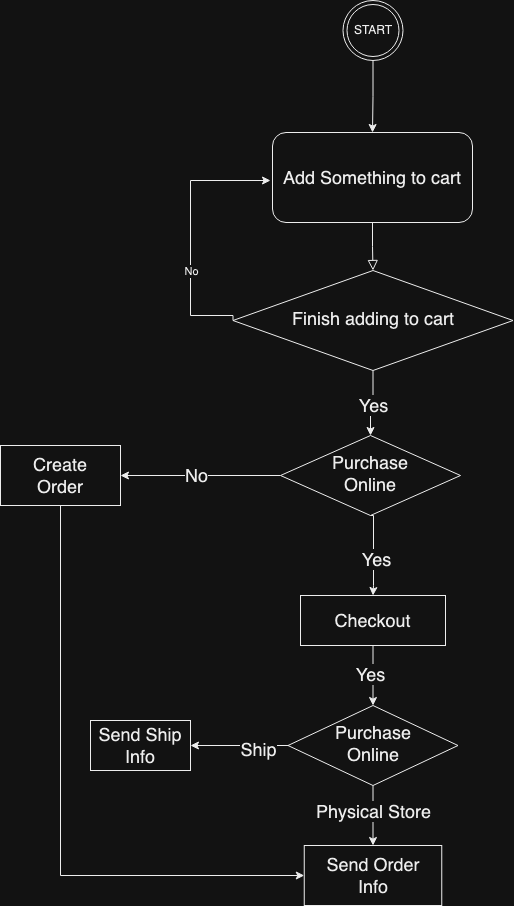

The diagram above was exported from draw.io. Its source (the exported page's mxGraphModel, read from the mxfile embedded in the PNG):
<mxGraphModel dx="1050" dy="574" grid="1" gridSize="10" guides="1" tooltips="1" connect="1" arrows="1" fold="1" page="1" pageScale="1" pageWidth="827" pageHeight="1169" math="0" shadow="0">
  <root>
    <mxCell id="WIyWlLk6GJQsqaUBKTNV-0" />
    <mxCell id="WIyWlLk6GJQsqaUBKTNV-1" parent="WIyWlLk6GJQsqaUBKTNV-0" />
    <mxCell id="WIyWlLk6GJQsqaUBKTNV-2" value="" style="rounded=0;html=1;jettySize=auto;orthogonalLoop=1;fontSize=11;endArrow=block;endFill=0;endSize=8;strokeWidth=1;shadow=0;labelBackgroundColor=none;edgeStyle=orthogonalEdgeStyle;" parent="WIyWlLk6GJQsqaUBKTNV-1" source="WIyWlLk6GJQsqaUBKTNV-3" target="WIyWlLk6GJQsqaUBKTNV-6" edge="1">
      <mxGeometry relative="1" as="geometry">
        <mxPoint x="520" y="435" as="sourcePoint" />
      </mxGeometry>
    </mxCell>
    <mxCell id="WIyWlLk6GJQsqaUBKTNV-3" value="&lt;font style=&quot;font-size: 18px;&quot;&gt;Add Something to cart&lt;/font&gt;" style="rounded=1;whiteSpace=wrap;html=1;fontSize=12;glass=0;strokeWidth=1;shadow=0;" parent="WIyWlLk6GJQsqaUBKTNV-1" vertex="1">
      <mxGeometry x="422" y="342" width="200" height="90" as="geometry" />
    </mxCell>
    <mxCell id="LEXuxOjLQSoB--NWubMN-4" style="edgeStyle=orthogonalEdgeStyle;rounded=0;orthogonalLoop=1;jettySize=auto;html=1;exitX=0.5;exitY=1;exitDx=0;exitDy=0;" edge="1" parent="WIyWlLk6GJQsqaUBKTNV-1" source="WIyWlLk6GJQsqaUBKTNV-6" target="LEXuxOjLQSoB--NWubMN-6">
      <mxGeometry relative="1" as="geometry">
        <mxPoint x="520" y="665" as="targetPoint" />
      </mxGeometry>
    </mxCell>
    <mxCell id="LEXuxOjLQSoB--NWubMN-22" value="&lt;font style=&quot;font-size: 18px;&quot;&gt;Yes&lt;/font&gt;" style="edgeLabel;html=1;align=center;verticalAlign=middle;resizable=0;points=[];" vertex="1" connectable="0" parent="LEXuxOjLQSoB--NWubMN-4">
      <mxGeometry x="0.0857" y="2" relative="1" as="geometry">
        <mxPoint as="offset" />
      </mxGeometry>
    </mxCell>
    <mxCell id="LEXuxOjLQSoB--NWubMN-26" style="edgeStyle=orthogonalEdgeStyle;rounded=0;orthogonalLoop=1;jettySize=auto;html=1;exitX=0;exitY=0.5;exitDx=0;exitDy=0;" edge="1" parent="WIyWlLk6GJQsqaUBKTNV-1" source="WIyWlLk6GJQsqaUBKTNV-6">
      <mxGeometry relative="1" as="geometry">
        <mxPoint x="420" y="390" as="targetPoint" />
        <Array as="points">
          <mxPoint x="340" y="525" />
          <mxPoint x="340" y="390" />
        </Array>
      </mxGeometry>
    </mxCell>
    <mxCell id="LEXuxOjLQSoB--NWubMN-27" value="No" style="edgeLabel;html=1;align=center;verticalAlign=middle;resizable=0;points=[];" vertex="1" connectable="0" parent="LEXuxOjLQSoB--NWubMN-26">
      <mxGeometry x="-0.3023" relative="1" as="geometry">
        <mxPoint as="offset" />
      </mxGeometry>
    </mxCell>
    <mxCell id="WIyWlLk6GJQsqaUBKTNV-6" value="&lt;font style=&quot;font-size: 18px;&quot;&gt;Finish adding to cart&lt;/font&gt;" style="rhombus;whiteSpace=wrap;html=1;shadow=0;fontFamily=Helvetica;fontSize=12;align=center;strokeWidth=1;spacing=6;spacingTop=-4;" parent="WIyWlLk6GJQsqaUBKTNV-1" vertex="1">
      <mxGeometry x="382.5" y="480" width="280" height="100" as="geometry" />
    </mxCell>
    <mxCell id="LEXuxOjLQSoB--NWubMN-7" style="edgeStyle=orthogonalEdgeStyle;rounded=0;orthogonalLoop=1;jettySize=auto;html=1;exitX=0;exitY=0.5;exitDx=0;exitDy=0;entryX=1;entryY=0.5;entryDx=0;entryDy=0;" edge="1" parent="WIyWlLk6GJQsqaUBKTNV-1" source="LEXuxOjLQSoB--NWubMN-6" target="LEXuxOjLQSoB--NWubMN-9">
      <mxGeometry relative="1" as="geometry">
        <mxPoint x="360" y="685" as="targetPoint" />
      </mxGeometry>
    </mxCell>
    <mxCell id="LEXuxOjLQSoB--NWubMN-8" value="&lt;font style=&quot;font-size: 18px;&quot;&gt;No&lt;/font&gt;" style="edgeLabel;html=1;align=center;verticalAlign=middle;resizable=0;points=[];" vertex="1" connectable="0" parent="LEXuxOjLQSoB--NWubMN-7">
      <mxGeometry x="0.0687" y="-1" relative="1" as="geometry">
        <mxPoint as="offset" />
      </mxGeometry>
    </mxCell>
    <mxCell id="LEXuxOjLQSoB--NWubMN-10" style="edgeStyle=orthogonalEdgeStyle;rounded=0;orthogonalLoop=1;jettySize=auto;html=1;exitX=0.5;exitY=1;exitDx=0;exitDy=0;entryX=0.5;entryY=0;entryDx=0;entryDy=0;" edge="1" parent="WIyWlLk6GJQsqaUBKTNV-1" source="LEXuxOjLQSoB--NWubMN-6" target="LEXuxOjLQSoB--NWubMN-12">
      <mxGeometry relative="1" as="geometry">
        <mxPoint x="520" y="795" as="targetPoint" />
        <Array as="points">
          <mxPoint x="523" y="725" />
          <mxPoint x="523" y="795" />
        </Array>
      </mxGeometry>
    </mxCell>
    <mxCell id="LEXuxOjLQSoB--NWubMN-11" value="&lt;font style=&quot;font-size: 18px;&quot;&gt;Yes&lt;/font&gt;" style="edgeLabel;html=1;align=center;verticalAlign=middle;resizable=0;points=[];" vertex="1" connectable="0" parent="LEXuxOjLQSoB--NWubMN-10">
      <mxGeometry x="0.1199" y="2" relative="1" as="geometry">
        <mxPoint as="offset" />
      </mxGeometry>
    </mxCell>
    <mxCell id="LEXuxOjLQSoB--NWubMN-6" value="&lt;font style=&quot;font-size: 18px;&quot;&gt;Purchase&lt;br&gt;Online&lt;/font&gt;" style="rhombus;whiteSpace=wrap;html=1;shadow=0;fontFamily=Helvetica;fontSize=12;align=center;strokeWidth=1;spacing=6;spacingTop=-4;" vertex="1" parent="WIyWlLk6GJQsqaUBKTNV-1">
      <mxGeometry x="430" y="645" width="180" height="80" as="geometry" />
    </mxCell>
    <mxCell id="LEXuxOjLQSoB--NWubMN-20" style="edgeStyle=orthogonalEdgeStyle;rounded=0;orthogonalLoop=1;jettySize=auto;html=1;exitX=0.5;exitY=1;exitDx=0;exitDy=0;entryX=0;entryY=0.5;entryDx=0;entryDy=0;" edge="1" parent="WIyWlLk6GJQsqaUBKTNV-1" source="LEXuxOjLQSoB--NWubMN-9" target="LEXuxOjLQSoB--NWubMN-19">
      <mxGeometry relative="1" as="geometry">
        <Array as="points">
          <mxPoint x="210" y="1085" />
        </Array>
      </mxGeometry>
    </mxCell>
    <mxCell id="LEXuxOjLQSoB--NWubMN-9" value="&lt;font style=&quot;font-size: 18px;&quot;&gt;Create&lt;br&gt;Order&lt;/font&gt;" style="rounded=0;whiteSpace=wrap;html=1;" vertex="1" parent="WIyWlLk6GJQsqaUBKTNV-1">
      <mxGeometry x="150" y="655" width="120" height="60" as="geometry" />
    </mxCell>
    <mxCell id="LEXuxOjLQSoB--NWubMN-14" style="edgeStyle=orthogonalEdgeStyle;rounded=0;orthogonalLoop=1;jettySize=auto;html=1;exitX=0.5;exitY=1;exitDx=0;exitDy=0;" edge="1" parent="WIyWlLk6GJQsqaUBKTNV-1" source="LEXuxOjLQSoB--NWubMN-12" target="LEXuxOjLQSoB--NWubMN-15">
      <mxGeometry relative="1" as="geometry">
        <mxPoint x="520" y="915" as="targetPoint" />
      </mxGeometry>
    </mxCell>
    <mxCell id="LEXuxOjLQSoB--NWubMN-24" value="&lt;font style=&quot;font-size: 18px;&quot;&gt;Yes&lt;/font&gt;" style="edgeLabel;html=1;align=center;verticalAlign=middle;resizable=0;points=[];" vertex="1" connectable="0" parent="LEXuxOjLQSoB--NWubMN-14">
      <mxGeometry x="-0.08" y="-3" relative="1" as="geometry">
        <mxPoint as="offset" />
      </mxGeometry>
    </mxCell>
    <mxCell id="LEXuxOjLQSoB--NWubMN-12" value="&lt;font style=&quot;font-size: 18px;&quot;&gt;Checkout&lt;/font&gt;" style="rounded=0;whiteSpace=wrap;html=1;" vertex="1" parent="WIyWlLk6GJQsqaUBKTNV-1">
      <mxGeometry x="450" y="805" width="145" height="50" as="geometry" />
    </mxCell>
    <mxCell id="LEXuxOjLQSoB--NWubMN-17" style="edgeStyle=orthogonalEdgeStyle;rounded=0;orthogonalLoop=1;jettySize=auto;html=1;exitX=0;exitY=0.5;exitDx=0;exitDy=0;entryX=1;entryY=0.5;entryDx=0;entryDy=0;" edge="1" parent="WIyWlLk6GJQsqaUBKTNV-1" source="LEXuxOjLQSoB--NWubMN-15" target="LEXuxOjLQSoB--NWubMN-16">
      <mxGeometry relative="1" as="geometry" />
    </mxCell>
    <mxCell id="LEXuxOjLQSoB--NWubMN-23" value="&lt;font style=&quot;font-size: 18px;&quot;&gt;Ship&lt;/font&gt;" style="edgeLabel;html=1;align=center;verticalAlign=middle;resizable=0;points=[];" vertex="1" connectable="0" parent="LEXuxOjLQSoB--NWubMN-17">
      <mxGeometry x="-0.3895" y="3" relative="1" as="geometry">
        <mxPoint as="offset" />
      </mxGeometry>
    </mxCell>
    <mxCell id="LEXuxOjLQSoB--NWubMN-18" style="edgeStyle=orthogonalEdgeStyle;rounded=0;orthogonalLoop=1;jettySize=auto;html=1;exitX=0.5;exitY=1;exitDx=0;exitDy=0;entryX=0.5;entryY=0;entryDx=0;entryDy=0;" edge="1" parent="WIyWlLk6GJQsqaUBKTNV-1" source="LEXuxOjLQSoB--NWubMN-15" target="LEXuxOjLQSoB--NWubMN-19">
      <mxGeometry relative="1" as="geometry">
        <mxPoint x="520" y="1045" as="targetPoint" />
      </mxGeometry>
    </mxCell>
    <mxCell id="LEXuxOjLQSoB--NWubMN-25" value="&lt;font style=&quot;font-size: 18px;&quot;&gt;Physical Store&lt;/font&gt;" style="edgeLabel;html=1;align=center;verticalAlign=middle;resizable=0;points=[];" vertex="1" connectable="0" parent="LEXuxOjLQSoB--NWubMN-18">
      <mxGeometry x="-0.1667" relative="1" as="geometry">
        <mxPoint as="offset" />
      </mxGeometry>
    </mxCell>
    <mxCell id="LEXuxOjLQSoB--NWubMN-15" value="&lt;font style=&quot;font-size: 18px;&quot;&gt;Purchase&lt;br&gt;Online&lt;/font&gt;" style="rhombus;whiteSpace=wrap;html=1;shadow=0;fontFamily=Helvetica;fontSize=12;align=center;strokeWidth=1;spacing=6;spacingTop=-4;" vertex="1" parent="WIyWlLk6GJQsqaUBKTNV-1">
      <mxGeometry x="437.5" y="915" width="170" height="80" as="geometry" />
    </mxCell>
    <mxCell id="LEXuxOjLQSoB--NWubMN-16" value="&lt;font style=&quot;font-size: 18px;&quot;&gt;Send Ship&lt;br&gt;Info&lt;/font&gt;" style="rounded=0;whiteSpace=wrap;html=1;" vertex="1" parent="WIyWlLk6GJQsqaUBKTNV-1">
      <mxGeometry x="240" y="930" width="100" height="50" as="geometry" />
    </mxCell>
    <mxCell id="LEXuxOjLQSoB--NWubMN-19" value="&lt;font style=&quot;font-size: 18px;&quot;&gt;Send Order&lt;br&gt;Info&lt;/font&gt;" style="rounded=0;whiteSpace=wrap;html=1;" vertex="1" parent="WIyWlLk6GJQsqaUBKTNV-1">
      <mxGeometry x="453.75" y="1055" width="137.5" height="60" as="geometry" />
    </mxCell>
    <mxCell id="LEXuxOjLQSoB--NWubMN-31" style="edgeStyle=orthogonalEdgeStyle;rounded=0;orthogonalLoop=1;jettySize=auto;html=1;exitX=0.5;exitY=1;exitDx=0;exitDy=0;entryX=0.5;entryY=0;entryDx=0;entryDy=0;" edge="1" parent="WIyWlLk6GJQsqaUBKTNV-1" source="LEXuxOjLQSoB--NWubMN-30" target="WIyWlLk6GJQsqaUBKTNV-3">
      <mxGeometry relative="1" as="geometry" />
    </mxCell>
    <mxCell id="LEXuxOjLQSoB--NWubMN-30" value="START" style="ellipse;shape=doubleEllipse;html=1;dashed=0;whiteSpace=wrap;aspect=fixed;" vertex="1" parent="WIyWlLk6GJQsqaUBKTNV-1">
      <mxGeometry x="492.5" y="210" width="60" height="60" as="geometry" />
    </mxCell>
  </root>
</mxGraphModel>